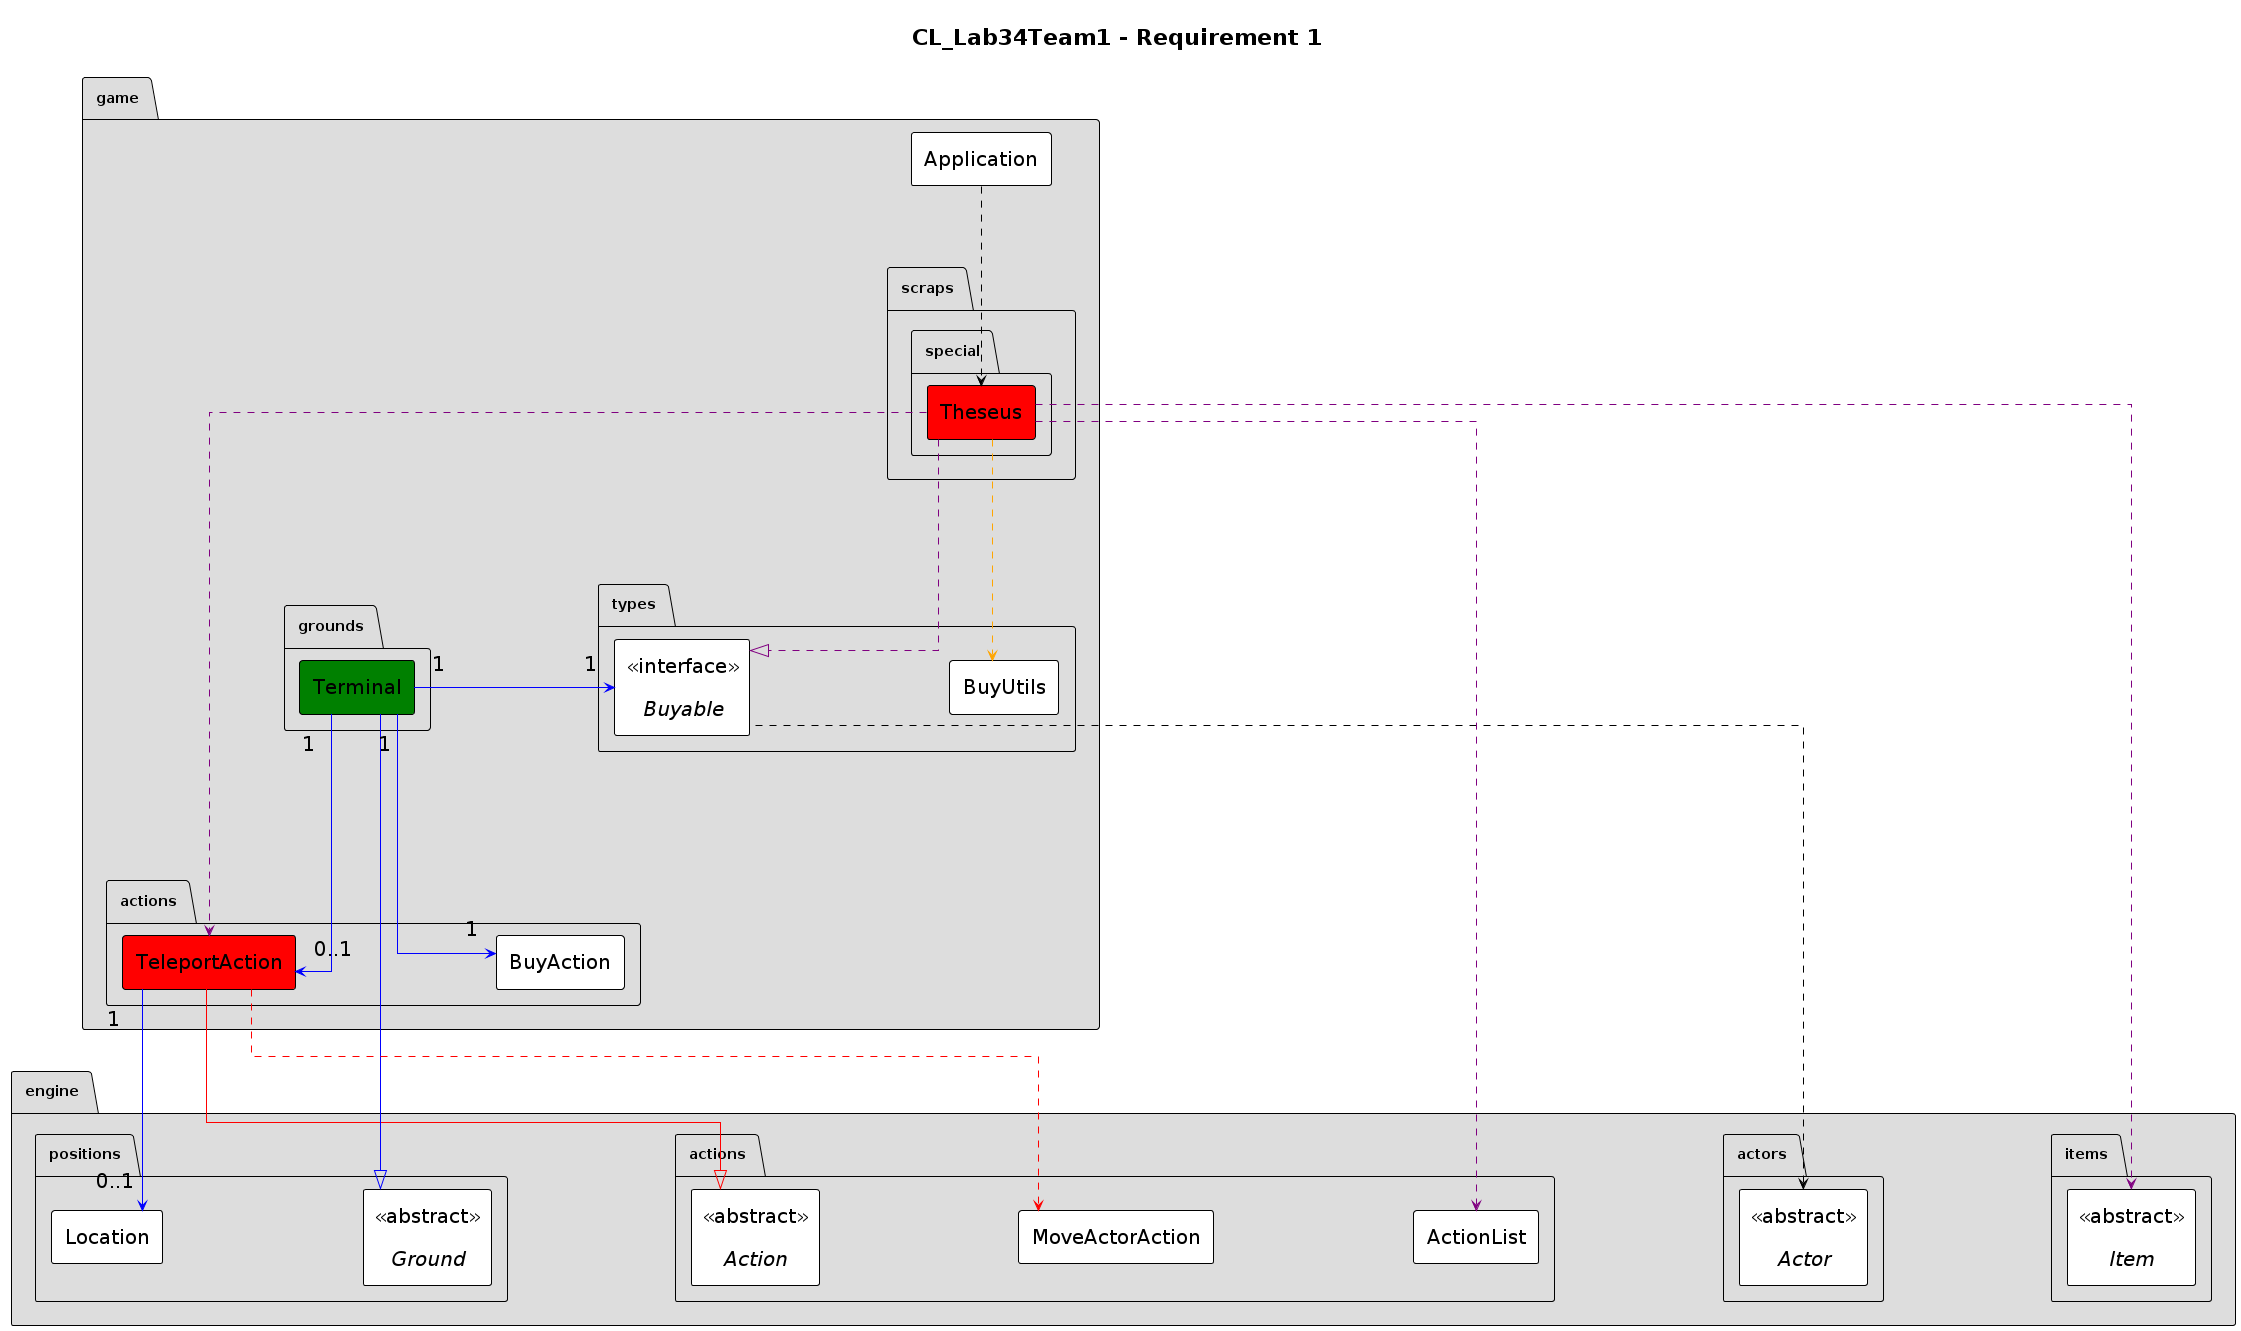

The diagram above was rendered by PlantUML. Its source (embedded in the PNG):
@startuml
hide circle
hide empty fields
hide empty methods
!theme plain
top to bottom direction
skinparam ClassStereotypeFontStyle plain
skinparam PackageBackgroundColor #DDDDDD
skinparam linetype ortho
skinparam classfontSize 20
skinparam arrowfontSize 20
skinparam nodesep 200
skinparam ranksep 200
skinparam ClassStereotypeFontSize 20
skinparam padding 10
skinparam linetype ortho

title CL_Lab34Team1 - Requirement 1


package engine.actions {
  abstract class Action
  class ActionList
}

game.actions.TeleportAction --|> engine.actions.Action #red
package game.actions {
  class TeleportAction #red
}

engine.positions.Ground <|-- game.grounds.Terminal #blue
game.grounds.Terminal "1" -> "1" game.types.Buyable #blue
game.grounds.Terminal "1" -> "1" game.actions.BuyAction #blue
game.grounds.Terminal "1" --> "0..1" game.actions.TeleportAction #blue
package game.grounds {
  class Terminal #green
}

game.actions.TeleportAction ..> engine.actions.MoveActorAction #red
package engine.actions {
  class MoveActorAction
}


engine.actors.Actor <... game.types.Buyable 
game.scraps.special.Theseus ..|> game.types.Buyable #purple
package game.types {
  interface Buyable <<interface>>
}

game.scraps.special.Theseus ...> engine.items.Item #purple
package engine.items {
  abstract class Item <<abstract>>
}

game.scraps.special.Theseus ..> engine.actions.ActionList #purple
game.scraps.special.Theseus ..> game.actions.TeleportAction #purple
package game.scraps.special {
  class Theseus #red
}

game.Application ..> game.scraps.special.Theseus
package game {
  class Application
}

game.scraps.special.Theseus ..> game.types.BuyUtils #orange
package game.types {
  class BuyUtils
}

package engine.actors {
  abstract class Actor <<abstract>>
}

game.actions.TeleportAction "1" --> "0..1" engine.positions.Location #blue
package engine.positions{
  class Location
}

package engine.positions{
  abstract class Ground <<abstract>>
}

package engine.actions{
  abstract class Action <<abstract>>
}
@enduml